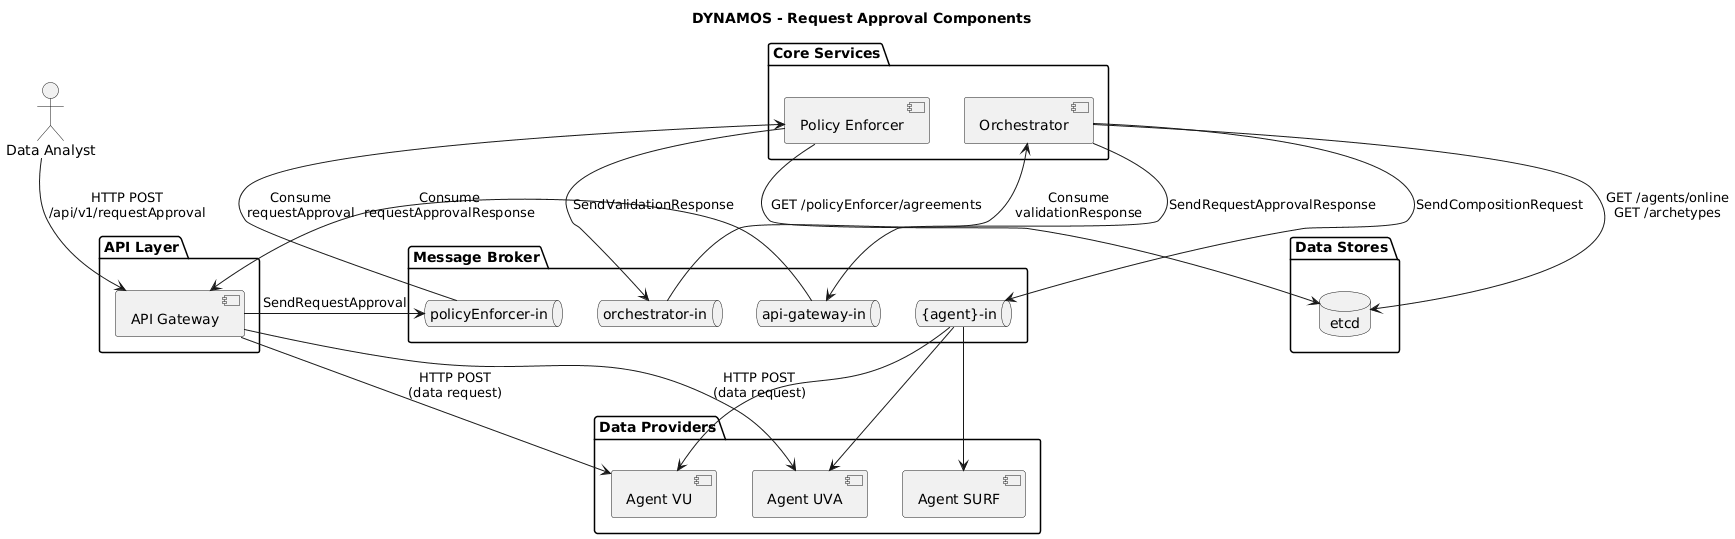

The diagram above was rendered by PlantUML. Its source (embedded in the PNG):
@startuml Request Approval Component Diagram

title DYNAMOS - Request Approval Components

actor "Data Analyst" as client

package "API Layer" {
    component "API Gateway" as api
}

package "Core Services" {
    component "Policy Enforcer" as pe
    component "Orchestrator" as orch
}

package "Message Broker" {
    queue "policyEnforcer-in" as q_pe
    queue "orchestrator-in" as q_orch  
    queue "api-gateway-in" as q_api
    queue "{agent}-in" as q_agent
}

package "Data Stores" {
    database "etcd" as etcd
}

package "Data Providers" {
    component "Agent VU" as agent_vu
    component "Agent UVA" as agent_uva
    component "Agent SURF" as agent_surf
}

' Client connections
client --> api : HTTP POST\n/api/v1/requestApproval

' API Gateway flows
api --> q_pe : SendRequestApproval
q_api --> api : Consume\nrequestApprovalResponse
api --> agent_vu : HTTP POST\n(data request)
api --> agent_uva : HTTP POST\n(data request)

' Policy Enforcer flows
q_pe --> pe : Consume\nrequestApproval
pe --> q_orch : SendValidationResponse
pe --> etcd : GET /policyEnforcer/agreements

' Orchestrator flows
q_orch --> orch : Consume\nvalidationResponse
orch --> q_api : SendRequestApprovalResponse
orch --> q_agent : SendCompositionRequest
orch --> etcd : GET /agents/online\nGET /archetypes

' Agent queues
q_agent --> agent_vu
q_agent --> agent_uva
q_agent --> agent_surf

@enduml